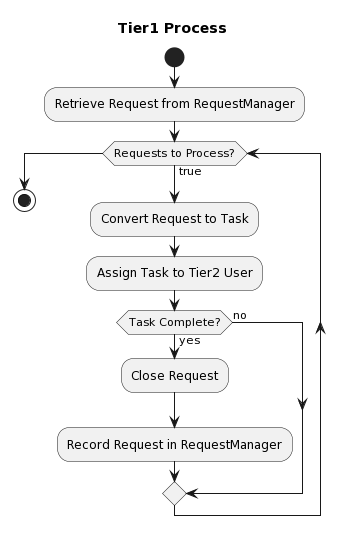

The diagram above was rendered by PlantUML. Its source (embedded in the PNG):
@startuml
title Tier1 Process

start
:Retrieve Request from RequestManager;
while (Requests to Process?) is (true)
  :Convert Request to Task;
  :Assign Task to Tier2 User;
  if (Task Complete?) then (yes)
    :Close Request;
    :Record Request in RequestManager;
  else (no)
  endif
endwhile
stop
@enduml